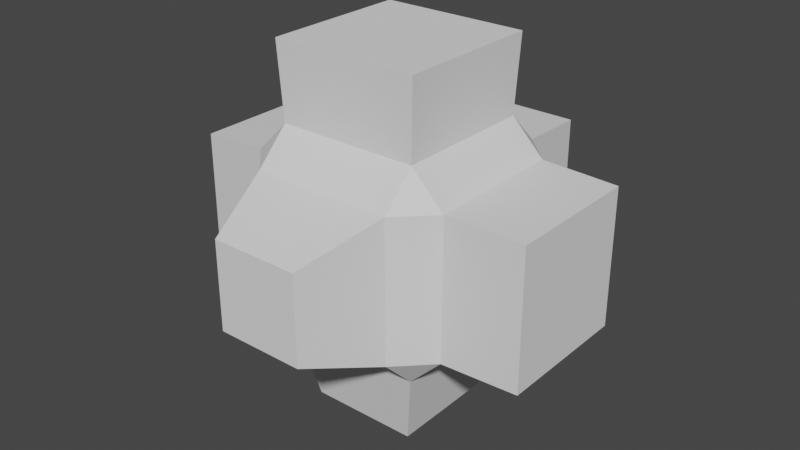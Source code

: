 # Source: lemonStone.blend  (saved by Blender 2.81.16; exported with 4.5.12 LTS)
import bpy
from mathutils import Matrix  # noqa: F401  (used for matrix-valued properties, if any)

bpy.ops.wm.read_factory_settings(use_empty=True)
scene = bpy.context.scene
scene.name = 'Scene'

# ---- collections
col_collection = bpy.data.collections.new('Collection'); scene.collection.children.link(col_collection)

# ---- world
world_world = bpy.data.worlds.new('World'); scene.world = world_world
world_world.use_nodes = True; world_world.node_tree.nodes.clear()
_N = world_world.node_tree.nodes; _L = world_world.node_tree.links
n0 = _N.new('ShaderNodeOutputWorld'); n0.name = 'World Output'; n0.location = (300, 300)
n1 = _N.new('ShaderNodeBackground'); n1.name = 'Background'; n1.location = (10, 300)
n1.inputs[0].default_value = (0.05088, 0.05088, 0.05088, 1.0)
_L.new(n1.outputs[0], n0.inputs[0])
n0.is_active_output = True
world_world.color = (0.05088, 0.05088, 0.05088)
world_world.use_sun_shadow = False
world_world.sun_shadow_jitter_overblur = 0.0

# ---- meshes
me_cube_007 = bpy.data.meshes.new('Cube.007')
me_cube_007.from_pydata([(-0.712, -0.712, 1.744), (-1.744, -0.5984, 0.5984), (-0.4234, -1.744, 0.4234), (-0.4234, -1.744, -0.4234), (-1.744, 0.5984, -0.5984), (-1.744, -0.5984, -0.5984), (-0.5282, -0.5282, -1.744), (-0.5282, 0.5282, -1.744), (-0.6817, -0.6817, -1.0), (-0.6817, -1.0, -0.6817), (-1.0, -0.6817, -0.6817), (-0.6817, -1.0, 0.6817), (-0.6817, -0.6817, 1.0), (-1.0, -0.6817, 0.6817), (-0.6817, 0.6817, -1.0), (-1.0, 0.6817, -0.6817), (-0.6817, 1.0, -0.6817), (-0.6817, 0.6817, 1.0), (-0.6817, 1.0, 0.6817), (-1.0, 0.6817, 0.6817), (0.6817, -0.6817, -1.0), (1.0, -0.6817, -0.6817), (0.6817, -1.0, -0.6817), (0.6817, -0.6817, 1.0), (0.6817, -1.0, 0.6817), (1.0, -0.6817, 0.6817), (0.6817, 0.6817, -1.0), (0.6817, 1.0, -0.6817), (1.0, 0.6817, -0.6817), (0.6817, 0.6817, 1.0), (1.0, 0.6817, 0.6817), (0.6817, 1.0, 0.6817), (-0.712, 0.712, 1.744), (-1.744, 0.5984, 0.5984), (-0.62, 1.744, 0.62), (-0.62, 1.744, -0.62), (0.5282, 0.5282, -1.744), (0.62, 1.744, -0.62), (0.712, 0.712, 1.744), (0.62, 1.744, 0.62), (1.744, 0.6631, 0.6631), (1.744, 0.6631, -0.6631), (0.5282, -0.5282, -1.744), (1.744, -0.6631, -0.6631), (0.712, -0.712, 1.744), (1.744, -0.6631, 0.6631), (0.4234, -1.744, 0.4234), (0.4234, -1.744, -0.4234)], [], [(12, 23, 44, 0), (19, 15, 4, 33), (47, 46, 2, 3), (26, 20, 42, 36), (9, 22, 47, 3), (16, 18, 34, 35), (8, 9, 10), (11, 12, 13), (14, 15, 16), (17, 18, 19), (20, 21, 22), (23, 24, 25), (26, 27, 28), (29, 30, 31), (14, 8, 10, 15), (9, 11, 13, 10), (12, 17, 19, 13), (18, 16, 15, 19), (26, 14, 16, 27), (17, 29, 31, 18), (30, 28, 27, 31), (20, 26, 28, 21), (29, 23, 25, 30), (24, 22, 21, 25), (8, 20, 22, 9), (23, 12, 11, 24), (31, 27, 37, 39), (41, 40, 45, 43), (38, 32, 0, 44), (5, 1, 33, 4), (35, 34, 39, 37), (7, 36, 42, 6), (8, 14, 7, 6), (21, 28, 41, 43), (14, 26, 36, 7), (24, 11, 2, 46), (15, 10, 5, 4), (23, 29, 38, 44), (27, 16, 35, 37), (11, 9, 3, 2), (30, 25, 45, 40), (29, 17, 32, 38), (10, 13, 1, 5), (22, 24, 46, 47), (18, 31, 39, 34), (17, 12, 0, 32), (25, 21, 43, 45), (28, 30, 40, 41), (13, 19, 33, 1), (20, 8, 6, 42)])
_uv = me_cube_007.uv_layers.new(name='UVMap')
_uv.uv.foreach_set('vector', [0.8352, 0.7102, 0.6648, 0.7102, 0.6648, 0.7102, 0.8352, 0.7102, 0.5852, 0.2102, 0.4148, 0.2102, 0.4148, 0.2102, 0.5852, 0.2102, 0.4148, 0.7898, 0.5852, 0.7898, 0.5852, 0.9602, 0.4148, 0.9602, 0.3352, 0.5398, 0.3352, 0.7102, 0.3352, 0.7102, 0.3352, 0.5398, 0.1648, 0.75, 0.3352, 0.75, 0.3352, 0.75, 0.1648, 0.75, 0.4148, 0.2898, 0.5852, 0.2898, 0.5852, 0.2898, 0.4148, 0.2898, 0.1648, 0.7102, 0.1648, 0.75, 0.125, 0.7102, 0.5852, 0.9602, 0.625, 0.9602, 0.5852, 1.0, 0.1648, 0.5398, 0.125, 0.5398, 0.1648, 0.5, 0.8352, 0.5398, 0.8352, 0.5, 0.875, 0.5398, 0.3352, 0.7102, 0.375, 0.7102, 0.3352, 0.75, 0.6648, 0.7102, 0.6648, 0.75, 0.625, 0.7102, 0.3352, 0.5398, 0.3352, 0.5, 0.375, 0.5398, 0.6648, 0.5398, 0.625, 0.5398, 0.6648, 0.5, 0.1648, 0.5398, 0.1648, 0.7102, 0.125, 0.7102, 0.125, 0.5398, 0.4148, 0.9602, 0.5852, 0.9602, 0.5852, 1.0, 0.4148, 1.0, 0.8352, 0.7102, 0.8352, 0.5398, 0.875, 0.5398, 0.875, 0.7102, 0.5852, 0.2898, 0.4148, 0.2898, 0.4148, 0.2102, 0.5852, 0.2102, 0.3352, 0.5398, 0.1648, 0.5398, 0.1648, 0.5, 0.3352, 0.5, 0.8352, 0.5398, 0.6648, 0.5398, 0.6648, 0.5, 0.8352, 0.5, 0.5852, 0.5398, 0.4148, 0.5398, 0.4148, 0.4602, 0.5852, 0.4602, 0.3352, 0.7102, 0.3352, 0.5398, 0.4148, 0.5398, 0.4148, 0.7102, 0.6648, 0.5398, 0.6648, 0.7102, 0.5852, 0.7102, 0.5852, 0.5398, 0.5852, 0.7898, 0.4148, 0.7898, 0.4148, 0.7102, 0.5852, 0.7102, 0.1648, 0.7102, 0.3352, 0.7102, 0.3352, 0.75, 0.1648, 0.75, 0.6648, 0.7102, 0.8352, 0.7102, 0.8352, 0.75, 0.6648, 0.75, 0.5852, 0.4602, 0.4148, 0.4602, 0.4148, 0.4602, 0.5852, 0.4602, 0.4148, 0.5398, 0.5852, 0.5398, 0.5852, 0.7102, 0.4148, 0.7102, 0.6648, 0.5398, 0.8352, 0.5398, 0.8352, 0.7102, 0.6648, 0.7102, 0.4148, 0.03979, 0.5852, 0.03979, 0.5852, 0.2102, 0.4148, 0.2102, 0.4148, 0.2898, 0.5852, 0.2898, 0.5852, 0.4602, 0.4148, 0.4602, 0.1648, 0.5398, 0.3352, 0.5398, 0.3352, 0.7102, 0.1648, 0.7102, 0.1648, 0.7102, 0.1648, 0.5398, 0.1648, 0.5398, 0.1648, 0.7102, 0.4148, 0.7102, 0.4148, 0.5398, 0.4148, 0.5398, 0.4148, 0.7102, 0.1648, 0.5398, 0.3352, 0.5398, 0.3352, 0.5398, 0.1648, 0.5398, 0.6648, 0.75, 0.8352, 0.75, 0.8352, 0.75, 0.6648, 0.75, 0.125, 0.5398, 0.125, 0.7102, 0.125, 0.7102, 0.125, 0.5398, 0.6648, 0.7102, 0.6648, 0.5398, 0.6648, 0.5398, 0.6648, 0.7102, 0.3352, 0.5, 0.1648, 0.5, 0.1648, 0.5, 0.3352, 0.5, 0.5852, 0.9602, 0.4148, 0.9602, 0.4148, 0.9602, 0.5852, 0.9602, 0.5852, 0.5398, 0.5852, 0.7102, 0.5852, 0.7102, 0.5852, 0.5398, 0.6648, 0.5398, 0.8352, 0.5398, 0.8352, 0.5398, 0.6648, 0.5398, 0.4148, 1.0, 0.5852, 1.0, 0.5852, 1.0, 0.4148, 1.0, 0.4148, 0.7898, 0.5852, 0.7898, 0.5852, 0.7898, 0.4148, 0.7898, 0.8352, 0.5, 0.6648, 0.5, 0.6648, 0.5, 0.8352, 0.5, 0.8352, 0.5398, 0.8352, 0.7102, 0.8352, 0.7102, 0.8352, 0.5398, 0.5852, 0.7102, 0.4148, 0.7102, 0.4148, 0.7102, 0.5852, 0.7102, 0.4148, 0.5398, 0.5852, 0.5398, 0.5852, 0.5398, 0.4148, 0.5398, 0.875, 0.7102, 0.875, 0.5398, 0.875, 0.5398, 0.875, 0.7102, 0.3352, 0.7102, 0.1648, 0.7102, 0.1648, 0.7102, 0.3352, 0.7102])
me_cube_007.use_remesh_fix_poles = True
me_cube_007.use_remesh_preserve_attributes = False
me_cube_007.use_mirror_vertex_groups = False
me_cube_007.update()

# ---- objects
ob_cube = bpy.data.objects.new('Cube', me_cube_007)

# ---- transforms, parenting, visibility, modifiers, constraints
ob_cube.location = (0.0, 0.0, 0.0)
ob_cube.lineart.crease_threshold = 0.0

# ---- collection membership
col_collection.objects.link(ob_cube)

# ---- scene / render settings (as saved in the file)
scene.frame_start = 1; scene.frame_end = 250; scene.frame_set(1)
scene.render.engine = 'BLENDER_EEVEE_NEXT'
scene.cycles.use_denoising = False
scene.cycles.samples = 128
scene.cycles.sampling_pattern = 'TABULATED_SOBOL'
scene.cycles.use_adaptive_sampling = False
scene.cycles.use_light_tree = False
scene.view_settings.view_transform = 'Filmic'
bpy.context.view_layer.update()

# ---- added for rendering (the .blend has no active camera and no usable light): camera, sun
cam_auto = bpy.data.cameras.new('AutoCamera')
cam_auto.lens = 50.0
cam_auto.sensor_width = 36.0
cam_auto.clip_end = 1000.0
ob_auto_camera = bpy.data.objects.new('AutoCamera', cam_auto)
scene.collection.objects.link(ob_auto_camera)
ob_auto_camera.location = (5.58978, -6.70773, 4.47182)
ob_auto_camera.rotation_euler = (1.09748, -7.21219e-08, 0.694738)
scene.camera = ob_auto_camera
light_auto_sun = bpy.data.lights.new('AutoSun', 'SUN')
light_auto_sun.energy = 3.0
light_auto_sun.angle = 0.0523599
ob_auto_sun = bpy.data.objects.new('AutoSun', light_auto_sun)
scene.collection.objects.link(ob_auto_sun)
ob_auto_sun.rotation_euler = (0.872665, 0.174533, 0.523599)
bpy.context.view_layer.update()
